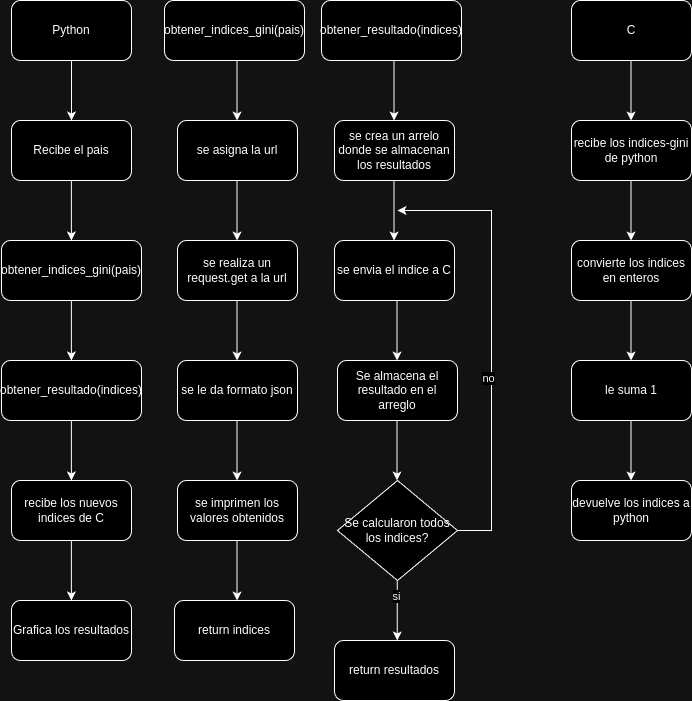

The diagram above was exported from draw.io. Its source (the exported page's mxGraphModel, read from the mxfile embedded in the PNG):
<mxGraphModel dx="1434" dy="746" grid="1" gridSize="10" guides="1" tooltips="1" connect="1" arrows="1" fold="1" page="1" pageScale="1" pageWidth="827" pageHeight="1169" math="0" shadow="0">
  <root>
    <mxCell id="0" />
    <mxCell id="1" parent="0" />
    <mxCell id="wShuf0Q_ZENIo7erFLmk-1" value="Python" style="rounded=1;whiteSpace=wrap;html=1;" vertex="1" parent="1">
      <mxGeometry x="120" y="40" width="120" height="60" as="geometry" />
    </mxCell>
    <mxCell id="wShuf0Q_ZENIo7erFLmk-2" value="obtener_indices_gini(pais)" style="rounded=1;whiteSpace=wrap;html=1;" vertex="1" parent="1">
      <mxGeometry x="273" y="40" width="140" height="60" as="geometry" />
    </mxCell>
    <mxCell id="wShuf0Q_ZENIo7erFLmk-3" value="Recibe el pais" style="rounded=1;whiteSpace=wrap;html=1;" vertex="1" parent="1">
      <mxGeometry x="120" y="160" width="120" height="60" as="geometry" />
    </mxCell>
    <mxCell id="wShuf0Q_ZENIo7erFLmk-4" value="obtener_indices_gini(pais)" style="rounded=1;whiteSpace=wrap;html=1;" vertex="1" parent="1">
      <mxGeometry x="110" y="280" width="140" height="60" as="geometry" />
    </mxCell>
    <mxCell id="wShuf0Q_ZENIo7erFLmk-5" value="obtener_resultado(indices)" style="rounded=1;whiteSpace=wrap;html=1;" vertex="1" parent="1">
      <mxGeometry x="110" y="400" width="140" height="60" as="geometry" />
    </mxCell>
    <mxCell id="wShuf0Q_ZENIo7erFLmk-6" value="recibe los nuevos indices de C" style="rounded=1;whiteSpace=wrap;html=1;" vertex="1" parent="1">
      <mxGeometry x="120" y="520" width="120" height="60" as="geometry" />
    </mxCell>
    <mxCell id="wShuf0Q_ZENIo7erFLmk-7" value="Grafica los resultados" style="rounded=1;whiteSpace=wrap;html=1;" vertex="1" parent="1">
      <mxGeometry x="120" y="640" width="120" height="60" as="geometry" />
    </mxCell>
    <mxCell id="wShuf0Q_ZENIo7erFLmk-8" value="" style="endArrow=classic;html=1;rounded=0;exitX=0.5;exitY=1;exitDx=0;exitDy=0;entryX=0.5;entryY=0;entryDx=0;entryDy=0;" edge="1" parent="1" source="wShuf0Q_ZENIo7erFLmk-1" target="wShuf0Q_ZENIo7erFLmk-3">
      <mxGeometry width="50" height="50" relative="1" as="geometry">
        <mxPoint x="370" y="500" as="sourcePoint" />
        <mxPoint x="420" y="450" as="targetPoint" />
      </mxGeometry>
    </mxCell>
    <mxCell id="wShuf0Q_ZENIo7erFLmk-10" value="" style="endArrow=classic;html=1;rounded=0;exitX=0.5;exitY=1;exitDx=0;exitDy=0;entryX=0.5;entryY=0;entryDx=0;entryDy=0;" edge="1" parent="1">
      <mxGeometry width="50" height="50" relative="1" as="geometry">
        <mxPoint x="179.92" y="220" as="sourcePoint" />
        <mxPoint x="179.92" y="280" as="targetPoint" />
      </mxGeometry>
    </mxCell>
    <mxCell id="wShuf0Q_ZENIo7erFLmk-11" value="" style="endArrow=classic;html=1;rounded=0;exitX=0.5;exitY=1;exitDx=0;exitDy=0;entryX=0.5;entryY=0;entryDx=0;entryDy=0;" edge="1" parent="1">
      <mxGeometry width="50" height="50" relative="1" as="geometry">
        <mxPoint x="179.92" y="340" as="sourcePoint" />
        <mxPoint x="179.92" y="400" as="targetPoint" />
      </mxGeometry>
    </mxCell>
    <mxCell id="wShuf0Q_ZENIo7erFLmk-12" value="" style="endArrow=classic;html=1;rounded=0;exitX=0.5;exitY=1;exitDx=0;exitDy=0;entryX=0.5;entryY=0;entryDx=0;entryDy=0;" edge="1" parent="1">
      <mxGeometry width="50" height="50" relative="1" as="geometry">
        <mxPoint x="179.92" y="460" as="sourcePoint" />
        <mxPoint x="179.92" y="520" as="targetPoint" />
      </mxGeometry>
    </mxCell>
    <mxCell id="wShuf0Q_ZENIo7erFLmk-13" value="" style="endArrow=classic;html=1;rounded=0;exitX=0.5;exitY=1;exitDx=0;exitDy=0;entryX=0.5;entryY=0;entryDx=0;entryDy=0;" edge="1" parent="1">
      <mxGeometry width="50" height="50" relative="1" as="geometry">
        <mxPoint x="179.92" y="580" as="sourcePoint" />
        <mxPoint x="179.92" y="640" as="targetPoint" />
      </mxGeometry>
    </mxCell>
    <mxCell id="wShuf0Q_ZENIo7erFLmk-15" value="" style="endArrow=classic;html=1;rounded=0;exitX=0.5;exitY=1;exitDx=0;exitDy=0;entryX=0.5;entryY=0;entryDx=0;entryDy=0;" edge="1" parent="1">
      <mxGeometry width="50" height="50" relative="1" as="geometry">
        <mxPoint x="345.55" y="100" as="sourcePoint" />
        <mxPoint x="345.55" y="160" as="targetPoint" />
      </mxGeometry>
    </mxCell>
    <mxCell id="wShuf0Q_ZENIo7erFLmk-16" value="se asigna la url" style="rounded=1;whiteSpace=wrap;html=1;" vertex="1" parent="1">
      <mxGeometry x="286" y="160" width="120" height="60" as="geometry" />
    </mxCell>
    <mxCell id="wShuf0Q_ZENIo7erFLmk-17" value="se realiza un request.get a la url" style="rounded=1;whiteSpace=wrap;html=1;" vertex="1" parent="1">
      <mxGeometry x="286" y="280" width="120" height="60" as="geometry" />
    </mxCell>
    <mxCell id="wShuf0Q_ZENIo7erFLmk-18" value="se le da formato json" style="rounded=1;whiteSpace=wrap;html=1;" vertex="1" parent="1">
      <mxGeometry x="286" y="400" width="120" height="60" as="geometry" />
    </mxCell>
    <mxCell id="wShuf0Q_ZENIo7erFLmk-19" value="se imprimen los valores obtenidos" style="rounded=1;whiteSpace=wrap;html=1;" vertex="1" parent="1">
      <mxGeometry x="286" y="520" width="120" height="60" as="geometry" />
    </mxCell>
    <mxCell id="wShuf0Q_ZENIo7erFLmk-20" value="" style="endArrow=classic;html=1;rounded=0;exitX=0.5;exitY=1;exitDx=0;exitDy=0;entryX=0.5;entryY=0;entryDx=0;entryDy=0;" edge="1" parent="1">
      <mxGeometry width="50" height="50" relative="1" as="geometry">
        <mxPoint x="345.55" y="220" as="sourcePoint" />
        <mxPoint x="345.55" y="280" as="targetPoint" />
      </mxGeometry>
    </mxCell>
    <mxCell id="wShuf0Q_ZENIo7erFLmk-21" value="" style="endArrow=classic;html=1;rounded=0;exitX=0.5;exitY=1;exitDx=0;exitDy=0;entryX=0.5;entryY=0;entryDx=0;entryDy=0;" edge="1" parent="1">
      <mxGeometry width="50" height="50" relative="1" as="geometry">
        <mxPoint x="345.55" y="340" as="sourcePoint" />
        <mxPoint x="345.55" y="400" as="targetPoint" />
      </mxGeometry>
    </mxCell>
    <mxCell id="wShuf0Q_ZENIo7erFLmk-22" value="" style="endArrow=classic;html=1;rounded=0;exitX=0.5;exitY=1;exitDx=0;exitDy=0;entryX=0.5;entryY=0;entryDx=0;entryDy=0;" edge="1" parent="1">
      <mxGeometry width="50" height="50" relative="1" as="geometry">
        <mxPoint x="345.55" y="460" as="sourcePoint" />
        <mxPoint x="345.55" y="520" as="targetPoint" />
      </mxGeometry>
    </mxCell>
    <mxCell id="wShuf0Q_ZENIo7erFLmk-23" value="C" style="rounded=1;whiteSpace=wrap;html=1;" vertex="1" parent="1">
      <mxGeometry x="680" y="40" width="120" height="60" as="geometry" />
    </mxCell>
    <mxCell id="wShuf0Q_ZENIo7erFLmk-24" value="" style="endArrow=classic;html=1;rounded=0;exitX=0.5;exitY=1;exitDx=0;exitDy=0;entryX=0.5;entryY=0;entryDx=0;entryDy=0;" edge="1" parent="1">
      <mxGeometry width="50" height="50" relative="1" as="geometry">
        <mxPoint x="739.55" y="100" as="sourcePoint" />
        <mxPoint x="739.55" y="160" as="targetPoint" />
      </mxGeometry>
    </mxCell>
    <mxCell id="wShuf0Q_ZENIo7erFLmk-25" value="recibe los indices-gini de python" style="rounded=1;whiteSpace=wrap;html=1;" vertex="1" parent="1">
      <mxGeometry x="680" y="160" width="120" height="60" as="geometry" />
    </mxCell>
    <mxCell id="wShuf0Q_ZENIo7erFLmk-26" value="convierte los indices en enteros" style="rounded=1;whiteSpace=wrap;html=1;" vertex="1" parent="1">
      <mxGeometry x="680" y="280" width="120" height="60" as="geometry" />
    </mxCell>
    <mxCell id="wShuf0Q_ZENIo7erFLmk-27" value="le suma 1&lt;span style=&quot;color: rgba(0, 0, 0, 0); font-family: monospace; font-size: 0px; text-align: start; text-wrap: nowrap;&quot;&gt;%3CmxGraphModel%3E%3Croot%3E%3CmxCell%20id%3D%220%22%2F%3E%3CmxCell%20id%3D%221%22%20parent%3D%220%22%2F%3E%3CmxCell%20id%3D%222%22%20value%3D%22convierte%20los%20indices%20en%20enteros%22%20style%3D%22rounded%3D1%3BwhiteSpace%3Dwrap%3Bhtml%3D1%3B%22%20vertex%3D%221%22%20parent%3D%221%22%3E%3CmxGeometry%20x%3D%22280%22%20y%3D%22280%22%20width%3D%22120%22%20height%3D%2260%22%20as%3D%22geometry%22%2F%3E%3C%2FmxCell%3E%3C%2Froot%3E%3C%2FmxGraphModel%3E&lt;/span&gt;" style="rounded=1;whiteSpace=wrap;html=1;" vertex="1" parent="1">
      <mxGeometry x="680" y="400" width="120" height="60" as="geometry" />
    </mxCell>
    <mxCell id="wShuf0Q_ZENIo7erFLmk-28" value="devuelve los indices a python" style="rounded=1;whiteSpace=wrap;html=1;" vertex="1" parent="1">
      <mxGeometry x="680" y="520" width="120" height="60" as="geometry" />
    </mxCell>
    <mxCell id="wShuf0Q_ZENIo7erFLmk-29" value="" style="endArrow=classic;html=1;rounded=0;exitX=0.5;exitY=1;exitDx=0;exitDy=0;entryX=0.5;entryY=0;entryDx=0;entryDy=0;" edge="1" parent="1">
      <mxGeometry width="50" height="50" relative="1" as="geometry">
        <mxPoint x="739.55" y="220" as="sourcePoint" />
        <mxPoint x="739.55" y="280" as="targetPoint" />
      </mxGeometry>
    </mxCell>
    <mxCell id="wShuf0Q_ZENIo7erFLmk-30" value="" style="endArrow=classic;html=1;rounded=0;exitX=0.5;exitY=1;exitDx=0;exitDy=0;entryX=0.5;entryY=0;entryDx=0;entryDy=0;" edge="1" parent="1">
      <mxGeometry width="50" height="50" relative="1" as="geometry">
        <mxPoint x="739.55" y="340" as="sourcePoint" />
        <mxPoint x="739.55" y="400" as="targetPoint" />
      </mxGeometry>
    </mxCell>
    <mxCell id="wShuf0Q_ZENIo7erFLmk-31" value="" style="endArrow=classic;html=1;rounded=0;exitX=0.5;exitY=1;exitDx=0;exitDy=0;entryX=0.5;entryY=0;entryDx=0;entryDy=0;" edge="1" parent="1">
      <mxGeometry width="50" height="50" relative="1" as="geometry">
        <mxPoint x="739.55" y="460" as="sourcePoint" />
        <mxPoint x="739.55" y="520" as="targetPoint" />
      </mxGeometry>
    </mxCell>
    <mxCell id="wShuf0Q_ZENIo7erFLmk-33" value="obtener_resultado(indices)" style="rounded=1;whiteSpace=wrap;html=1;" vertex="1" parent="1">
      <mxGeometry x="430" y="40" width="140" height="60" as="geometry" />
    </mxCell>
    <mxCell id="wShuf0Q_ZENIo7erFLmk-34" value="" style="endArrow=classic;html=1;rounded=0;exitX=0.5;exitY=1;exitDx=0;exitDy=0;entryX=0.5;entryY=0;entryDx=0;entryDy=0;" edge="1" parent="1">
      <mxGeometry width="50" height="50" relative="1" as="geometry">
        <mxPoint x="502.55" y="100" as="sourcePoint" />
        <mxPoint x="502.55" y="160" as="targetPoint" />
      </mxGeometry>
    </mxCell>
    <mxCell id="wShuf0Q_ZENIo7erFLmk-35" value="se crea un arrelo donde se almacenan los resultados" style="rounded=1;whiteSpace=wrap;html=1;" vertex="1" parent="1">
      <mxGeometry x="443" y="160" width="120" height="60" as="geometry" />
    </mxCell>
    <mxCell id="wShuf0Q_ZENIo7erFLmk-37" value="se envia el indice a C" style="rounded=1;whiteSpace=wrap;html=1;" vertex="1" parent="1">
      <mxGeometry x="443" y="280" width="120" height="60" as="geometry" />
    </mxCell>
    <mxCell id="wShuf0Q_ZENIo7erFLmk-38" value="Se almacena el resultado en el arreglo" style="rounded=1;whiteSpace=wrap;html=1;" vertex="1" parent="1">
      <mxGeometry x="446" y="400" width="120" height="60" as="geometry" />
    </mxCell>
    <mxCell id="wShuf0Q_ZENIo7erFLmk-39" value="" style="endArrow=classic;html=1;rounded=0;exitX=0.5;exitY=1;exitDx=0;exitDy=0;entryX=0.5;entryY=0;entryDx=0;entryDy=0;" edge="1" parent="1">
      <mxGeometry width="50" height="50" relative="1" as="geometry">
        <mxPoint x="502.55" y="220" as="sourcePoint" />
        <mxPoint x="502.55" y="280" as="targetPoint" />
      </mxGeometry>
    </mxCell>
    <mxCell id="wShuf0Q_ZENIo7erFLmk-40" value="" style="endArrow=classic;html=1;rounded=0;exitX=1;exitY=0.5;exitDx=0;exitDy=0;" edge="1" parent="1" source="wShuf0Q_ZENIo7erFLmk-42">
      <mxGeometry width="50" height="50" relative="1" as="geometry">
        <mxPoint x="570" y="570" as="sourcePoint" />
        <mxPoint x="506" y="250" as="targetPoint" />
        <Array as="points">
          <mxPoint x="600" y="570" />
          <mxPoint x="600" y="250" />
        </Array>
      </mxGeometry>
    </mxCell>
    <mxCell id="wShuf0Q_ZENIo7erFLmk-43" value="no" style="edgeLabel;html=1;align=center;verticalAlign=middle;resizable=0;points=[];" vertex="1" connectable="0" parent="wShuf0Q_ZENIo7erFLmk-40">
      <mxGeometry x="-0.1455" y="2" relative="1" as="geometry">
        <mxPoint x="-2" y="4" as="offset" />
      </mxGeometry>
    </mxCell>
    <mxCell id="wShuf0Q_ZENIo7erFLmk-41" value="" style="endArrow=classic;html=1;rounded=0;exitX=0.5;exitY=1;exitDx=0;exitDy=0;entryX=0.5;entryY=0;entryDx=0;entryDy=0;" edge="1" parent="1">
      <mxGeometry width="50" height="50" relative="1" as="geometry">
        <mxPoint x="505.54999999999995" y="340" as="sourcePoint" />
        <mxPoint x="505.54999999999995" y="400" as="targetPoint" />
      </mxGeometry>
    </mxCell>
    <mxCell id="wShuf0Q_ZENIo7erFLmk-42" value="Se calcularon todos los indices?" style="rhombus;whiteSpace=wrap;html=1;" vertex="1" parent="1">
      <mxGeometry x="446" y="520" width="120" height="100" as="geometry" />
    </mxCell>
    <mxCell id="wShuf0Q_ZENIo7erFLmk-44" value="return indices" style="rounded=1;whiteSpace=wrap;html=1;" vertex="1" parent="1">
      <mxGeometry x="283" y="640" width="120" height="60" as="geometry" />
    </mxCell>
    <mxCell id="wShuf0Q_ZENIo7erFLmk-45" value="" style="endArrow=classic;html=1;rounded=0;exitX=0.5;exitY=1;exitDx=0;exitDy=0;entryX=0.5;entryY=0;entryDx=0;entryDy=0;" edge="1" parent="1">
      <mxGeometry width="50" height="50" relative="1" as="geometry">
        <mxPoint x="345.55" y="580" as="sourcePoint" />
        <mxPoint x="345.55" y="640" as="targetPoint" />
      </mxGeometry>
    </mxCell>
    <mxCell id="wShuf0Q_ZENIo7erFLmk-46" value="" style="endArrow=classic;html=1;rounded=0;exitX=0.5;exitY=1;exitDx=0;exitDy=0;entryX=0.5;entryY=0;entryDx=0;entryDy=0;" edge="1" parent="1">
      <mxGeometry width="50" height="50" relative="1" as="geometry">
        <mxPoint x="505.5" y="460" as="sourcePoint" />
        <mxPoint x="505.5" y="520" as="targetPoint" />
      </mxGeometry>
    </mxCell>
    <mxCell id="wShuf0Q_ZENIo7erFLmk-47" value="return resultados" style="rounded=1;whiteSpace=wrap;html=1;" vertex="1" parent="1">
      <mxGeometry x="443" y="680" width="120" height="60" as="geometry" />
    </mxCell>
    <mxCell id="wShuf0Q_ZENIo7erFLmk-50" value="" style="endArrow=classic;html=1;rounded=0;exitX=0.5;exitY=1;exitDx=0;exitDy=0;entryX=0.5;entryY=0;entryDx=0;entryDy=0;" edge="1" parent="1">
      <mxGeometry width="50" height="50" relative="1" as="geometry">
        <mxPoint x="505.73" y="620" as="sourcePoint" />
        <mxPoint x="505.73" y="680" as="targetPoint" />
      </mxGeometry>
    </mxCell>
    <mxCell id="wShuf0Q_ZENIo7erFLmk-51" value="si" style="edgeLabel;html=1;align=center;verticalAlign=middle;resizable=0;points=[];" vertex="1" connectable="0" parent="wShuf0Q_ZENIo7erFLmk-50">
      <mxGeometry x="-0.5054" y="-1" relative="1" as="geometry">
        <mxPoint as="offset" />
      </mxGeometry>
    </mxCell>
  </root>
</mxGraphModel>